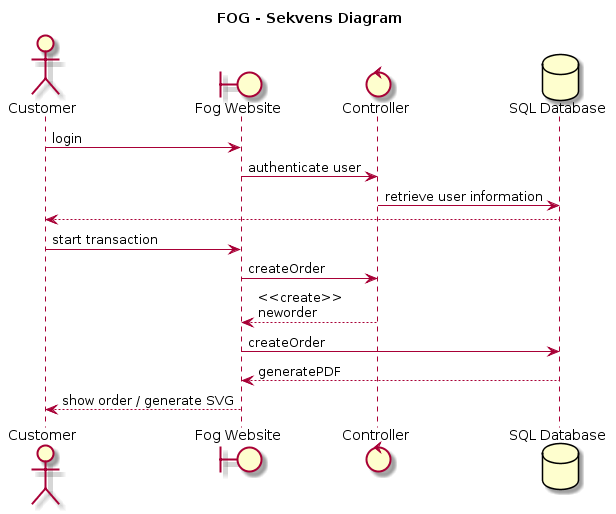

The diagram above was rendered by PlantUML. Its source (embedded in the PNG):
@startuml
title FOG - Sekvens Diagram

actor Customer
boundary "Fog Website" as GUI
control "Controller" as ctrl

database "SQL Database" as SQL

Customer -> GUI : login
GUI -> ctrl : authenticate user
ctrl -> SQL : retrieve user information
Customer <-- SQL

Customer -> GUI : start transaction
GUI -> ctrl : createOrder
ctrl --> GUI : <<create>>\nneworder
GUI -> SQL : createOrder
GUI <-- SQL : generatePDF
Customer <-- GUI : show order / generate SVG
@enduml